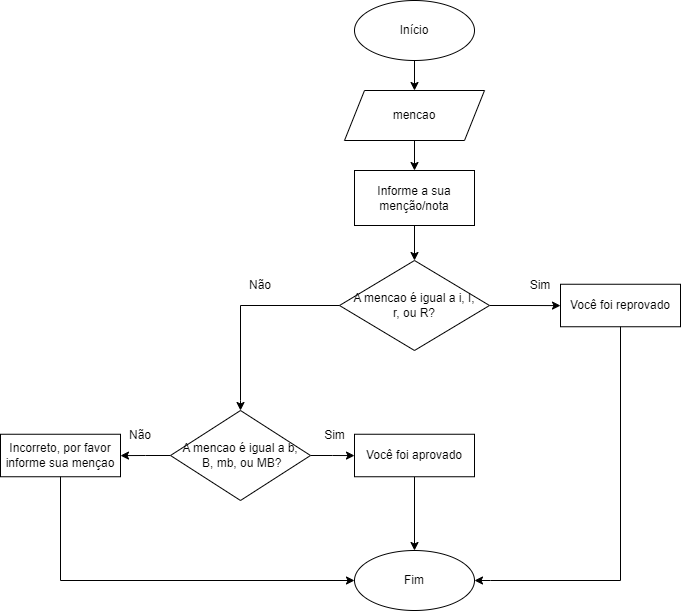

The diagram above was exported from draw.io. Its source (the exported page's mxGraphModel, read from the mxfile embedded in the PNG):
<mxGraphModel dx="1434" dy="764" grid="1" gridSize="10" guides="1" tooltips="1" connect="1" arrows="1" fold="1" page="1" pageScale="1" pageWidth="827" pageHeight="1169" math="0" shadow="0">
  <root>
    <mxCell id="0" />
    <mxCell id="1" parent="0" />
    <mxCell id="sbYpDtwA0WSk84KIVlWX-2" style="edgeStyle=orthogonalEdgeStyle;rounded=0;orthogonalLoop=1;jettySize=auto;html=1;" parent="1" source="K7U5fZ_KLeLxeZ73uIAX-9" target="Sh5a0-FznAW4RLnhxB4D-1" edge="1">
      <mxGeometry relative="1" as="geometry" />
    </mxCell>
    <mxCell id="K7U5fZ_KLeLxeZ73uIAX-9" value="Início" style="ellipse;whiteSpace=wrap;html=1;" parent="1" vertex="1">
      <mxGeometry x="354" y="300" width="120" height="60" as="geometry" />
    </mxCell>
    <mxCell id="sbYpDtwA0WSk84KIVlWX-25" style="edgeStyle=orthogonalEdgeStyle;rounded=0;orthogonalLoop=1;jettySize=auto;html=1;" parent="1" source="fNIBHrgiBXFbi1je7Emv-40" target="sbYpDtwA0WSk84KIVlWX-23" edge="1">
      <mxGeometry relative="1" as="geometry" />
    </mxCell>
    <mxCell id="fNIBHrgiBXFbi1je7Emv-40" value="A mencao é igual a i, I,&lt;br&gt;r, ou R?" style="rhombus;whiteSpace=wrap;html=1;" parent="1" vertex="1">
      <mxGeometry x="339" y="560" width="150" height="90" as="geometry" />
    </mxCell>
    <mxCell id="sbYpDtwA0WSk84KIVlWX-20" style="edgeStyle=orthogonalEdgeStyle;rounded=0;orthogonalLoop=1;jettySize=auto;html=1;" parent="1" source="Sh5a0-FznAW4RLnhxB4D-1" target="sbYpDtwA0WSk84KIVlWX-18" edge="1">
      <mxGeometry relative="1" as="geometry" />
    </mxCell>
    <mxCell id="Sh5a0-FznAW4RLnhxB4D-1" value="mencao" style="shape=parallelogram;perimeter=parallelogramPerimeter;whiteSpace=wrap;html=1;fixedSize=1;" parent="1" vertex="1">
      <mxGeometry x="344" y="390" width="140" height="50" as="geometry" />
    </mxCell>
    <mxCell id="sbYpDtwA0WSk84KIVlWX-21" style="edgeStyle=orthogonalEdgeStyle;rounded=0;orthogonalLoop=1;jettySize=auto;html=1;" parent="1" source="sbYpDtwA0WSk84KIVlWX-18" target="fNIBHrgiBXFbi1je7Emv-40" edge="1">
      <mxGeometry relative="1" as="geometry" />
    </mxCell>
    <mxCell id="sbYpDtwA0WSk84KIVlWX-18" value="Informe a sua menção/nota" style="rounded=0;whiteSpace=wrap;html=1;" parent="1" vertex="1">
      <mxGeometry x="354" y="470" width="120" height="55" as="geometry" />
    </mxCell>
    <mxCell id="sbYpDtwA0WSk84KIVlWX-23" value="Você foi reprovado" style="rounded=0;whiteSpace=wrap;html=1;" parent="1" vertex="1">
      <mxGeometry x="560" y="583.75" width="120" height="42.5" as="geometry" />
    </mxCell>
    <mxCell id="sbYpDtwA0WSk84KIVlWX-28" value="Sim" style="text;html=1;strokeColor=none;fillColor=none;align=center;verticalAlign=middle;whiteSpace=wrap;rounded=0;" parent="1" vertex="1">
      <mxGeometry x="510" y="570" width="60" height="30" as="geometry" />
    </mxCell>
    <mxCell id="sbYpDtwA0WSk84KIVlWX-38" style="edgeStyle=orthogonalEdgeStyle;rounded=0;orthogonalLoop=1;jettySize=auto;html=1;" parent="1" source="sbYpDtwA0WSk84KIVlWX-30" target="sbYpDtwA0WSk84KIVlWX-35" edge="1">
      <mxGeometry relative="1" as="geometry" />
    </mxCell>
    <mxCell id="sbYpDtwA0WSk84KIVlWX-41" style="edgeStyle=orthogonalEdgeStyle;rounded=0;orthogonalLoop=1;jettySize=auto;html=1;" parent="1" source="sbYpDtwA0WSk84KIVlWX-30" target="sbYpDtwA0WSk84KIVlWX-40" edge="1">
      <mxGeometry relative="1" as="geometry" />
    </mxCell>
    <mxCell id="sbYpDtwA0WSk84KIVlWX-30" value="A mencao é igual a b,&lt;br&gt;&amp;nbsp;B, mb, ou MB?" style="rhombus;whiteSpace=wrap;html=1;" parent="1" vertex="1">
      <mxGeometry x="170" y="710" width="140" height="90" as="geometry" />
    </mxCell>
    <mxCell id="sbYpDtwA0WSk84KIVlWX-31" value="" style="endArrow=none;html=1;rounded=0;entryX=0;entryY=0.5;entryDx=0;entryDy=0;" parent="1" target="fNIBHrgiBXFbi1je7Emv-40" edge="1">
      <mxGeometry width="50" height="50" relative="1" as="geometry">
        <mxPoint x="240" y="700" as="sourcePoint" />
        <mxPoint x="440" y="640" as="targetPoint" />
        <Array as="points">
          <mxPoint x="240" y="605" />
        </Array>
      </mxGeometry>
    </mxCell>
    <mxCell id="sbYpDtwA0WSk84KIVlWX-34" value="" style="endArrow=classic;html=1;rounded=0;entryX=0.5;entryY=0;entryDx=0;entryDy=0;" parent="1" target="sbYpDtwA0WSk84KIVlWX-30" edge="1">
      <mxGeometry width="50" height="50" relative="1" as="geometry">
        <mxPoint x="240" y="700" as="sourcePoint" />
        <mxPoint x="440" y="640" as="targetPoint" />
      </mxGeometry>
    </mxCell>
    <mxCell id="sbYpDtwA0WSk84KIVlWX-44" style="edgeStyle=orthogonalEdgeStyle;rounded=0;orthogonalLoop=1;jettySize=auto;html=1;" parent="1" source="sbYpDtwA0WSk84KIVlWX-35" target="sbYpDtwA0WSk84KIVlWX-42" edge="1">
      <mxGeometry relative="1" as="geometry" />
    </mxCell>
    <mxCell id="sbYpDtwA0WSk84KIVlWX-35" value="Você foi aprovado" style="rounded=0;whiteSpace=wrap;html=1;" parent="1" vertex="1">
      <mxGeometry x="354" y="733.75" width="120" height="42.5" as="geometry" />
    </mxCell>
    <mxCell id="sbYpDtwA0WSk84KIVlWX-39" value="Sim" style="text;html=1;align=center;verticalAlign=middle;resizable=0;points=[];autosize=1;strokeColor=none;fillColor=none;" parent="1" vertex="1">
      <mxGeometry x="314" y="720" width="40" height="30" as="geometry" />
    </mxCell>
    <mxCell id="sbYpDtwA0WSk84KIVlWX-40" value="Incorreto, por favor informe sua mençao" style="rounded=0;whiteSpace=wrap;html=1;" parent="1" vertex="1">
      <mxGeometry y="733.75" width="120" height="42.5" as="geometry" />
    </mxCell>
    <mxCell id="sbYpDtwA0WSk84KIVlWX-42" value="Fim" style="ellipse;whiteSpace=wrap;html=1;" parent="1" vertex="1">
      <mxGeometry x="354" y="850" width="120" height="60" as="geometry" />
    </mxCell>
    <mxCell id="sbYpDtwA0WSk84KIVlWX-45" value="Não" style="text;html=1;strokeColor=none;fillColor=none;align=center;verticalAlign=middle;whiteSpace=wrap;rounded=0;" parent="1" vertex="1">
      <mxGeometry x="110" y="720" width="60" height="30" as="geometry" />
    </mxCell>
    <mxCell id="sbYpDtwA0WSk84KIVlWX-46" value="" style="endArrow=none;html=1;rounded=0;entryX=0.5;entryY=1;entryDx=0;entryDy=0;" parent="1" target="sbYpDtwA0WSk84KIVlWX-40" edge="1">
      <mxGeometry width="50" height="50" relative="1" as="geometry">
        <mxPoint x="330" y="880" as="sourcePoint" />
        <mxPoint x="440" y="640" as="targetPoint" />
        <Array as="points">
          <mxPoint x="60" y="880" />
        </Array>
      </mxGeometry>
    </mxCell>
    <mxCell id="sbYpDtwA0WSk84KIVlWX-47" value="" style="endArrow=none;html=1;rounded=0;entryX=0.5;entryY=1;entryDx=0;entryDy=0;" parent="1" target="sbYpDtwA0WSk84KIVlWX-23" edge="1">
      <mxGeometry width="50" height="50" relative="1" as="geometry">
        <mxPoint x="490" y="880" as="sourcePoint" />
        <mxPoint x="440" y="640" as="targetPoint" />
        <Array as="points">
          <mxPoint x="620" y="880" />
        </Array>
      </mxGeometry>
    </mxCell>
    <mxCell id="sbYpDtwA0WSk84KIVlWX-48" value="" style="endArrow=classic;html=1;rounded=0;entryX=1;entryY=0.5;entryDx=0;entryDy=0;" parent="1" target="sbYpDtwA0WSk84KIVlWX-42" edge="1">
      <mxGeometry width="50" height="50" relative="1" as="geometry">
        <mxPoint x="490" y="880" as="sourcePoint" />
        <mxPoint x="440" y="640" as="targetPoint" />
      </mxGeometry>
    </mxCell>
    <mxCell id="sbYpDtwA0WSk84KIVlWX-49" value="" style="endArrow=classic;html=1;rounded=0;entryX=0;entryY=0.5;entryDx=0;entryDy=0;" parent="1" target="sbYpDtwA0WSk84KIVlWX-42" edge="1">
      <mxGeometry width="50" height="50" relative="1" as="geometry">
        <mxPoint x="320" y="880" as="sourcePoint" />
        <mxPoint x="440" y="640" as="targetPoint" />
      </mxGeometry>
    </mxCell>
    <mxCell id="sbYpDtwA0WSk84KIVlWX-50" value="Não" style="text;html=1;strokeColor=none;fillColor=none;align=center;verticalAlign=middle;whiteSpace=wrap;rounded=0;" parent="1" vertex="1">
      <mxGeometry x="230" y="570" width="60" height="30" as="geometry" />
    </mxCell>
  </root>
</mxGraphModel>